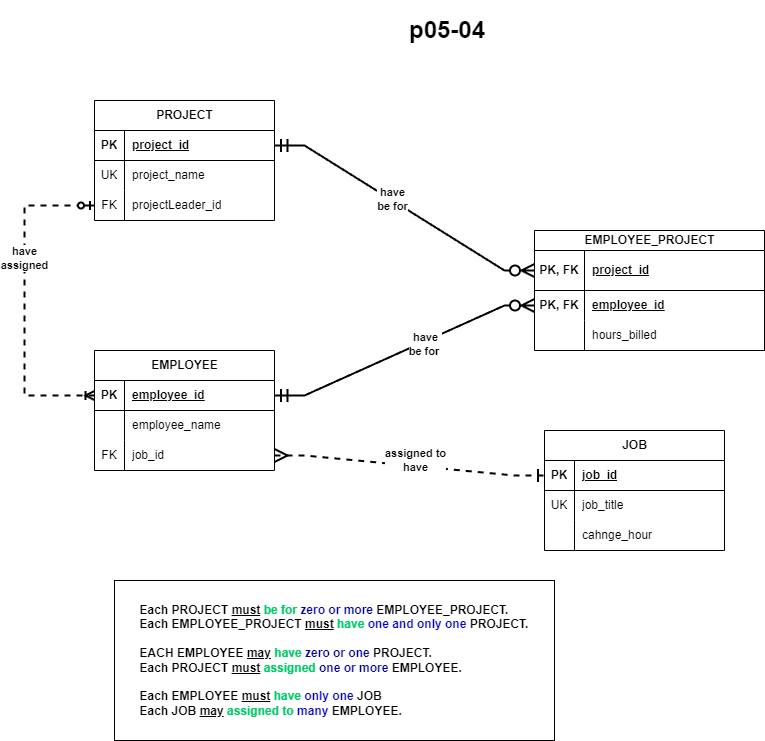

The diagram above was exported from draw.io. Its source (the exported page's mxGraphModel, read from the mxfile embedded in the PNG):
<mxGraphModel dx="1050" dy="638" grid="1" gridSize="10" guides="1" tooltips="1" connect="1" arrows="1" fold="1" page="1" pageScale="1" pageWidth="850" pageHeight="1100" math="0" shadow="0">
  <root>
    <mxCell id="0" />
    <mxCell id="1" parent="0" />
    <mxCell id="v3hIjlvTiE0DTMxkE3Vx-1" value="PROJECT" style="shape=table;startSize=30;container=1;collapsible=1;childLayout=tableLayout;fixedRows=1;rowLines=0;fontStyle=1;align=center;resizeLast=1;html=1;" vertex="1" parent="1">
      <mxGeometry x="130" y="150" width="180" height="120" as="geometry" />
    </mxCell>
    <mxCell id="v3hIjlvTiE0DTMxkE3Vx-2" value="" style="shape=tableRow;horizontal=0;startSize=0;swimlaneHead=0;swimlaneBody=0;fillColor=none;collapsible=0;dropTarget=0;points=[[0,0.5],[1,0.5]];portConstraint=eastwest;top=0;left=0;right=0;bottom=1;" vertex="1" parent="v3hIjlvTiE0DTMxkE3Vx-1">
      <mxGeometry y="30" width="180" height="30" as="geometry" />
    </mxCell>
    <mxCell id="v3hIjlvTiE0DTMxkE3Vx-3" value="PK" style="shape=partialRectangle;connectable=0;fillColor=none;top=0;left=0;bottom=0;right=0;fontStyle=1;overflow=hidden;whiteSpace=wrap;html=1;" vertex="1" parent="v3hIjlvTiE0DTMxkE3Vx-2">
      <mxGeometry width="30" height="30" as="geometry">
        <mxRectangle width="30" height="30" as="alternateBounds" />
      </mxGeometry>
    </mxCell>
    <mxCell id="v3hIjlvTiE0DTMxkE3Vx-4" value="project_id" style="shape=partialRectangle;connectable=0;fillColor=none;top=0;left=0;bottom=0;right=0;align=left;spacingLeft=6;fontStyle=5;overflow=hidden;whiteSpace=wrap;html=1;" vertex="1" parent="v3hIjlvTiE0DTMxkE3Vx-2">
      <mxGeometry x="30" width="150" height="30" as="geometry">
        <mxRectangle width="150" height="30" as="alternateBounds" />
      </mxGeometry>
    </mxCell>
    <mxCell id="v3hIjlvTiE0DTMxkE3Vx-5" value="" style="shape=tableRow;horizontal=0;startSize=0;swimlaneHead=0;swimlaneBody=0;fillColor=none;collapsible=0;dropTarget=0;points=[[0,0.5],[1,0.5]];portConstraint=eastwest;top=0;left=0;right=0;bottom=0;" vertex="1" parent="v3hIjlvTiE0DTMxkE3Vx-1">
      <mxGeometry y="60" width="180" height="30" as="geometry" />
    </mxCell>
    <mxCell id="v3hIjlvTiE0DTMxkE3Vx-6" value="UK" style="shape=partialRectangle;connectable=0;fillColor=none;top=0;left=0;bottom=0;right=0;editable=1;overflow=hidden;whiteSpace=wrap;html=1;" vertex="1" parent="v3hIjlvTiE0DTMxkE3Vx-5">
      <mxGeometry width="30" height="30" as="geometry">
        <mxRectangle width="30" height="30" as="alternateBounds" />
      </mxGeometry>
    </mxCell>
    <mxCell id="v3hIjlvTiE0DTMxkE3Vx-7" value="project_name" style="shape=partialRectangle;connectable=0;fillColor=none;top=0;left=0;bottom=0;right=0;align=left;spacingLeft=6;overflow=hidden;whiteSpace=wrap;html=1;" vertex="1" parent="v3hIjlvTiE0DTMxkE3Vx-5">
      <mxGeometry x="30" width="150" height="30" as="geometry">
        <mxRectangle width="150" height="30" as="alternateBounds" />
      </mxGeometry>
    </mxCell>
    <mxCell id="v3hIjlvTiE0DTMxkE3Vx-8" value="" style="shape=tableRow;horizontal=0;startSize=0;swimlaneHead=0;swimlaneBody=0;fillColor=none;collapsible=0;dropTarget=0;points=[[0,0.5],[1,0.5]];portConstraint=eastwest;top=0;left=0;right=0;bottom=0;" vertex="1" parent="v3hIjlvTiE0DTMxkE3Vx-1">
      <mxGeometry y="90" width="180" height="30" as="geometry" />
    </mxCell>
    <mxCell id="v3hIjlvTiE0DTMxkE3Vx-9" value="FK" style="shape=partialRectangle;connectable=0;fillColor=none;top=0;left=0;bottom=0;right=0;editable=1;overflow=hidden;whiteSpace=wrap;html=1;" vertex="1" parent="v3hIjlvTiE0DTMxkE3Vx-8">
      <mxGeometry width="30" height="30" as="geometry">
        <mxRectangle width="30" height="30" as="alternateBounds" />
      </mxGeometry>
    </mxCell>
    <mxCell id="v3hIjlvTiE0DTMxkE3Vx-10" value="projectLeader_id" style="shape=partialRectangle;connectable=0;fillColor=none;top=0;left=0;bottom=0;right=0;align=left;spacingLeft=6;overflow=hidden;whiteSpace=wrap;html=1;" vertex="1" parent="v3hIjlvTiE0DTMxkE3Vx-8">
      <mxGeometry x="30" width="150" height="30" as="geometry">
        <mxRectangle width="150" height="30" as="alternateBounds" />
      </mxGeometry>
    </mxCell>
    <mxCell id="v3hIjlvTiE0DTMxkE3Vx-14" value="EMPLOYEE_PROJECT" style="shape=table;startSize=20;container=1;collapsible=1;childLayout=tableLayout;fixedRows=1;rowLines=0;fontStyle=1;align=center;resizeLast=1;html=1;" vertex="1" parent="1">
      <mxGeometry x="570" y="280" width="230" height="120" as="geometry" />
    </mxCell>
    <mxCell id="v3hIjlvTiE0DTMxkE3Vx-15" value="" style="shape=tableRow;horizontal=0;startSize=0;swimlaneHead=0;swimlaneBody=0;fillColor=none;collapsible=0;dropTarget=0;points=[[0,0.5],[1,0.5]];portConstraint=eastwest;top=0;left=0;right=0;bottom=1;" vertex="1" parent="v3hIjlvTiE0DTMxkE3Vx-14">
      <mxGeometry y="20" width="230" height="40" as="geometry" />
    </mxCell>
    <mxCell id="v3hIjlvTiE0DTMxkE3Vx-16" value="PK, FK" style="shape=partialRectangle;connectable=0;fillColor=none;top=0;left=0;bottom=0;right=0;fontStyle=1;overflow=hidden;whiteSpace=wrap;html=1;" vertex="1" parent="v3hIjlvTiE0DTMxkE3Vx-15">
      <mxGeometry width="50" height="40" as="geometry">
        <mxRectangle width="50" height="40" as="alternateBounds" />
      </mxGeometry>
    </mxCell>
    <mxCell id="v3hIjlvTiE0DTMxkE3Vx-17" value="project_id" style="shape=partialRectangle;connectable=0;fillColor=none;top=0;left=0;bottom=0;right=0;align=left;spacingLeft=6;fontStyle=5;overflow=hidden;whiteSpace=wrap;html=1;" vertex="1" parent="v3hIjlvTiE0DTMxkE3Vx-15">
      <mxGeometry x="50" width="180" height="40" as="geometry">
        <mxRectangle width="180" height="40" as="alternateBounds" />
      </mxGeometry>
    </mxCell>
    <mxCell id="v3hIjlvTiE0DTMxkE3Vx-18" value="" style="shape=tableRow;horizontal=0;startSize=0;swimlaneHead=0;swimlaneBody=0;fillColor=none;collapsible=0;dropTarget=0;points=[[0,0.5],[1,0.5]];portConstraint=eastwest;top=0;left=0;right=0;bottom=0;" vertex="1" parent="v3hIjlvTiE0DTMxkE3Vx-14">
      <mxGeometry y="60" width="230" height="30" as="geometry" />
    </mxCell>
    <mxCell id="v3hIjlvTiE0DTMxkE3Vx-19" value="&lt;b&gt;PK, FK&lt;/b&gt;" style="shape=partialRectangle;connectable=0;fillColor=none;top=0;left=0;bottom=0;right=0;editable=1;overflow=hidden;whiteSpace=wrap;html=1;" vertex="1" parent="v3hIjlvTiE0DTMxkE3Vx-18">
      <mxGeometry width="50" height="30" as="geometry">
        <mxRectangle width="50" height="30" as="alternateBounds" />
      </mxGeometry>
    </mxCell>
    <mxCell id="v3hIjlvTiE0DTMxkE3Vx-20" value="&lt;b&gt;&lt;u&gt;employee_id&lt;/u&gt;&lt;/b&gt;" style="shape=partialRectangle;connectable=0;fillColor=none;top=0;left=0;bottom=0;right=0;align=left;spacingLeft=6;overflow=hidden;whiteSpace=wrap;html=1;" vertex="1" parent="v3hIjlvTiE0DTMxkE3Vx-18">
      <mxGeometry x="50" width="180" height="30" as="geometry">
        <mxRectangle width="180" height="30" as="alternateBounds" />
      </mxGeometry>
    </mxCell>
    <mxCell id="v3hIjlvTiE0DTMxkE3Vx-54" value="" style="shape=tableRow;horizontal=0;startSize=0;swimlaneHead=0;swimlaneBody=0;fillColor=none;collapsible=0;dropTarget=0;points=[[0,0.5],[1,0.5]];portConstraint=eastwest;top=0;left=0;right=0;bottom=0;" vertex="1" parent="v3hIjlvTiE0DTMxkE3Vx-14">
      <mxGeometry y="90" width="230" height="30" as="geometry" />
    </mxCell>
    <mxCell id="v3hIjlvTiE0DTMxkE3Vx-55" value="" style="shape=partialRectangle;connectable=0;fillColor=none;top=0;left=0;bottom=0;right=0;editable=1;overflow=hidden;whiteSpace=wrap;html=1;" vertex="1" parent="v3hIjlvTiE0DTMxkE3Vx-54">
      <mxGeometry width="50" height="30" as="geometry">
        <mxRectangle width="50" height="30" as="alternateBounds" />
      </mxGeometry>
    </mxCell>
    <mxCell id="v3hIjlvTiE0DTMxkE3Vx-56" value="hours_billed" style="shape=partialRectangle;connectable=0;fillColor=none;top=0;left=0;bottom=0;right=0;align=left;spacingLeft=6;overflow=hidden;whiteSpace=wrap;html=1;" vertex="1" parent="v3hIjlvTiE0DTMxkE3Vx-54">
      <mxGeometry x="50" width="180" height="30" as="geometry">
        <mxRectangle width="180" height="30" as="alternateBounds" />
      </mxGeometry>
    </mxCell>
    <mxCell id="v3hIjlvTiE0DTMxkE3Vx-24" value="EMPLOYEE" style="shape=table;startSize=30;container=1;collapsible=1;childLayout=tableLayout;fixedRows=1;rowLines=0;fontStyle=1;align=center;resizeLast=1;html=1;" vertex="1" parent="1">
      <mxGeometry x="130" y="400" width="180" height="120" as="geometry" />
    </mxCell>
    <mxCell id="v3hIjlvTiE0DTMxkE3Vx-25" value="" style="shape=tableRow;horizontal=0;startSize=0;swimlaneHead=0;swimlaneBody=0;fillColor=none;collapsible=0;dropTarget=0;points=[[0,0.5],[1,0.5]];portConstraint=eastwest;top=0;left=0;right=0;bottom=1;" vertex="1" parent="v3hIjlvTiE0DTMxkE3Vx-24">
      <mxGeometry y="30" width="180" height="30" as="geometry" />
    </mxCell>
    <mxCell id="v3hIjlvTiE0DTMxkE3Vx-26" value="PK" style="shape=partialRectangle;connectable=0;fillColor=none;top=0;left=0;bottom=0;right=0;fontStyle=1;overflow=hidden;whiteSpace=wrap;html=1;" vertex="1" parent="v3hIjlvTiE0DTMxkE3Vx-25">
      <mxGeometry width="30" height="30" as="geometry">
        <mxRectangle width="30" height="30" as="alternateBounds" />
      </mxGeometry>
    </mxCell>
    <mxCell id="v3hIjlvTiE0DTMxkE3Vx-27" value="employee_id" style="shape=partialRectangle;connectable=0;fillColor=none;top=0;left=0;bottom=0;right=0;align=left;spacingLeft=6;fontStyle=5;overflow=hidden;whiteSpace=wrap;html=1;" vertex="1" parent="v3hIjlvTiE0DTMxkE3Vx-25">
      <mxGeometry x="30" width="150" height="30" as="geometry">
        <mxRectangle width="150" height="30" as="alternateBounds" />
      </mxGeometry>
    </mxCell>
    <mxCell id="v3hIjlvTiE0DTMxkE3Vx-28" value="" style="shape=tableRow;horizontal=0;startSize=0;swimlaneHead=0;swimlaneBody=0;fillColor=none;collapsible=0;dropTarget=0;points=[[0,0.5],[1,0.5]];portConstraint=eastwest;top=0;left=0;right=0;bottom=0;" vertex="1" parent="v3hIjlvTiE0DTMxkE3Vx-24">
      <mxGeometry y="60" width="180" height="30" as="geometry" />
    </mxCell>
    <mxCell id="v3hIjlvTiE0DTMxkE3Vx-29" value="" style="shape=partialRectangle;connectable=0;fillColor=none;top=0;left=0;bottom=0;right=0;editable=1;overflow=hidden;whiteSpace=wrap;html=1;" vertex="1" parent="v3hIjlvTiE0DTMxkE3Vx-28">
      <mxGeometry width="30" height="30" as="geometry">
        <mxRectangle width="30" height="30" as="alternateBounds" />
      </mxGeometry>
    </mxCell>
    <mxCell id="v3hIjlvTiE0DTMxkE3Vx-30" value="employee_name" style="shape=partialRectangle;connectable=0;fillColor=none;top=0;left=0;bottom=0;right=0;align=left;spacingLeft=6;overflow=hidden;whiteSpace=wrap;html=1;" vertex="1" parent="v3hIjlvTiE0DTMxkE3Vx-28">
      <mxGeometry x="30" width="150" height="30" as="geometry">
        <mxRectangle width="150" height="30" as="alternateBounds" />
      </mxGeometry>
    </mxCell>
    <mxCell id="v3hIjlvTiE0DTMxkE3Vx-31" value="" style="shape=tableRow;horizontal=0;startSize=0;swimlaneHead=0;swimlaneBody=0;fillColor=none;collapsible=0;dropTarget=0;points=[[0,0.5],[1,0.5]];portConstraint=eastwest;top=0;left=0;right=0;bottom=0;" vertex="1" parent="v3hIjlvTiE0DTMxkE3Vx-24">
      <mxGeometry y="90" width="180" height="30" as="geometry" />
    </mxCell>
    <mxCell id="v3hIjlvTiE0DTMxkE3Vx-32" value="FK" style="shape=partialRectangle;connectable=0;fillColor=none;top=0;left=0;bottom=0;right=0;editable=1;overflow=hidden;whiteSpace=wrap;html=1;" vertex="1" parent="v3hIjlvTiE0DTMxkE3Vx-31">
      <mxGeometry width="30" height="30" as="geometry">
        <mxRectangle width="30" height="30" as="alternateBounds" />
      </mxGeometry>
    </mxCell>
    <mxCell id="v3hIjlvTiE0DTMxkE3Vx-33" value="job_id" style="shape=partialRectangle;connectable=0;fillColor=none;top=0;left=0;bottom=0;right=0;align=left;spacingLeft=6;overflow=hidden;whiteSpace=wrap;html=1;" vertex="1" parent="v3hIjlvTiE0DTMxkE3Vx-31">
      <mxGeometry x="30" width="150" height="30" as="geometry">
        <mxRectangle width="150" height="30" as="alternateBounds" />
      </mxGeometry>
    </mxCell>
    <mxCell id="v3hIjlvTiE0DTMxkE3Vx-34" value="JOB" style="shape=table;startSize=30;container=1;collapsible=1;childLayout=tableLayout;fixedRows=1;rowLines=0;fontStyle=1;align=center;resizeLast=1;html=1;" vertex="1" parent="1">
      <mxGeometry x="580" y="480" width="180" height="120" as="geometry" />
    </mxCell>
    <mxCell id="v3hIjlvTiE0DTMxkE3Vx-35" value="" style="shape=tableRow;horizontal=0;startSize=0;swimlaneHead=0;swimlaneBody=0;fillColor=none;collapsible=0;dropTarget=0;points=[[0,0.5],[1,0.5]];portConstraint=eastwest;top=0;left=0;right=0;bottom=1;" vertex="1" parent="v3hIjlvTiE0DTMxkE3Vx-34">
      <mxGeometry y="30" width="180" height="30" as="geometry" />
    </mxCell>
    <mxCell id="v3hIjlvTiE0DTMxkE3Vx-36" value="PK" style="shape=partialRectangle;connectable=0;fillColor=none;top=0;left=0;bottom=0;right=0;fontStyle=1;overflow=hidden;whiteSpace=wrap;html=1;" vertex="1" parent="v3hIjlvTiE0DTMxkE3Vx-35">
      <mxGeometry width="30" height="30" as="geometry">
        <mxRectangle width="30" height="30" as="alternateBounds" />
      </mxGeometry>
    </mxCell>
    <mxCell id="v3hIjlvTiE0DTMxkE3Vx-37" value="job_id" style="shape=partialRectangle;connectable=0;fillColor=none;top=0;left=0;bottom=0;right=0;align=left;spacingLeft=6;fontStyle=5;overflow=hidden;whiteSpace=wrap;html=1;" vertex="1" parent="v3hIjlvTiE0DTMxkE3Vx-35">
      <mxGeometry x="30" width="150" height="30" as="geometry">
        <mxRectangle width="150" height="30" as="alternateBounds" />
      </mxGeometry>
    </mxCell>
    <mxCell id="v3hIjlvTiE0DTMxkE3Vx-38" value="" style="shape=tableRow;horizontal=0;startSize=0;swimlaneHead=0;swimlaneBody=0;fillColor=none;collapsible=0;dropTarget=0;points=[[0,0.5],[1,0.5]];portConstraint=eastwest;top=0;left=0;right=0;bottom=0;" vertex="1" parent="v3hIjlvTiE0DTMxkE3Vx-34">
      <mxGeometry y="60" width="180" height="30" as="geometry" />
    </mxCell>
    <mxCell id="v3hIjlvTiE0DTMxkE3Vx-39" value="UK" style="shape=partialRectangle;connectable=0;fillColor=none;top=0;left=0;bottom=0;right=0;editable=1;overflow=hidden;whiteSpace=wrap;html=1;" vertex="1" parent="v3hIjlvTiE0DTMxkE3Vx-38">
      <mxGeometry width="30" height="30" as="geometry">
        <mxRectangle width="30" height="30" as="alternateBounds" />
      </mxGeometry>
    </mxCell>
    <mxCell id="v3hIjlvTiE0DTMxkE3Vx-40" value="job_title" style="shape=partialRectangle;connectable=0;fillColor=none;top=0;left=0;bottom=0;right=0;align=left;spacingLeft=6;overflow=hidden;whiteSpace=wrap;html=1;" vertex="1" parent="v3hIjlvTiE0DTMxkE3Vx-38">
      <mxGeometry x="30" width="150" height="30" as="geometry">
        <mxRectangle width="150" height="30" as="alternateBounds" />
      </mxGeometry>
    </mxCell>
    <mxCell id="v3hIjlvTiE0DTMxkE3Vx-41" value="" style="shape=tableRow;horizontal=0;startSize=0;swimlaneHead=0;swimlaneBody=0;fillColor=none;collapsible=0;dropTarget=0;points=[[0,0.5],[1,0.5]];portConstraint=eastwest;top=0;left=0;right=0;bottom=0;" vertex="1" parent="v3hIjlvTiE0DTMxkE3Vx-34">
      <mxGeometry y="90" width="180" height="30" as="geometry" />
    </mxCell>
    <mxCell id="v3hIjlvTiE0DTMxkE3Vx-42" value="" style="shape=partialRectangle;connectable=0;fillColor=none;top=0;left=0;bottom=0;right=0;editable=1;overflow=hidden;whiteSpace=wrap;html=1;" vertex="1" parent="v3hIjlvTiE0DTMxkE3Vx-41">
      <mxGeometry width="30" height="30" as="geometry">
        <mxRectangle width="30" height="30" as="alternateBounds" />
      </mxGeometry>
    </mxCell>
    <mxCell id="v3hIjlvTiE0DTMxkE3Vx-43" value="cahnge_hour" style="shape=partialRectangle;connectable=0;fillColor=none;top=0;left=0;bottom=0;right=0;align=left;spacingLeft=6;overflow=hidden;whiteSpace=wrap;html=1;" vertex="1" parent="v3hIjlvTiE0DTMxkE3Vx-41">
      <mxGeometry x="30" width="150" height="30" as="geometry">
        <mxRectangle width="150" height="30" as="alternateBounds" />
      </mxGeometry>
    </mxCell>
    <mxCell id="v3hIjlvTiE0DTMxkE3Vx-57" value="" style="edgeStyle=entityRelationEdgeStyle;fontSize=12;html=1;endArrow=ERzeroToMany;startArrow=ERmandOne;rounded=0;entryX=0;entryY=0.5;entryDx=0;entryDy=0;exitX=1;exitY=0.5;exitDx=0;exitDy=0;endFill=0;strokeWidth=2;endSize=10;startSize=10;fontStyle=1" edge="1" parent="1" source="v3hIjlvTiE0DTMxkE3Vx-2" target="v3hIjlvTiE0DTMxkE3Vx-15">
      <mxGeometry width="100" height="100" relative="1" as="geometry">
        <mxPoint x="200" y="490" as="sourcePoint" />
        <mxPoint x="300" y="390" as="targetPoint" />
      </mxGeometry>
    </mxCell>
    <mxCell id="v3hIjlvTiE0DTMxkE3Vx-63" value="&lt;b&gt;have&lt;br&gt;be for&lt;/b&gt;" style="edgeLabel;html=1;align=center;verticalAlign=middle;resizable=0;points=[];" vertex="1" connectable="0" parent="v3hIjlvTiE0DTMxkE3Vx-57">
      <mxGeometry x="-0.1063" y="1" relative="1" as="geometry">
        <mxPoint as="offset" />
      </mxGeometry>
    </mxCell>
    <mxCell id="v3hIjlvTiE0DTMxkE3Vx-58" value="" style="edgeStyle=entityRelationEdgeStyle;fontSize=12;html=1;endArrow=ERzeroToMany;startArrow=ERmandOne;rounded=0;entryX=0;entryY=0.5;entryDx=0;entryDy=0;strokeWidth=2;endFill=0;endSize=10;startSize=10;" edge="1" parent="1" source="v3hIjlvTiE0DTMxkE3Vx-25" target="v3hIjlvTiE0DTMxkE3Vx-18">
      <mxGeometry width="100" height="100" relative="1" as="geometry">
        <mxPoint x="140" y="630" as="sourcePoint" />
        <mxPoint x="240" y="530" as="targetPoint" />
      </mxGeometry>
    </mxCell>
    <mxCell id="v3hIjlvTiE0DTMxkE3Vx-65" value="&lt;b&gt;have&lt;br&gt;be for&amp;nbsp;&lt;/b&gt;" style="edgeLabel;html=1;align=center;verticalAlign=middle;resizable=0;points=[];" vertex="1" connectable="0" parent="v3hIjlvTiE0DTMxkE3Vx-58">
      <mxGeometry x="0.1522" y="-2" relative="1" as="geometry">
        <mxPoint as="offset" />
      </mxGeometry>
    </mxCell>
    <mxCell id="v3hIjlvTiE0DTMxkE3Vx-59" value="" style="edgeStyle=entityRelationEdgeStyle;fontSize=12;html=1;endArrow=ERone;startArrow=ERmany;rounded=0;dashed=1;strokeWidth=2;endFill=0;startFill=0;endSize=10;startSize=10;" edge="1" parent="1" source="v3hIjlvTiE0DTMxkE3Vx-31" target="v3hIjlvTiE0DTMxkE3Vx-35">
      <mxGeometry width="100" height="100" relative="1" as="geometry">
        <mxPoint x="230" y="690" as="sourcePoint" />
        <mxPoint x="330" y="590" as="targetPoint" />
      </mxGeometry>
    </mxCell>
    <mxCell id="v3hIjlvTiE0DTMxkE3Vx-62" value="&lt;b&gt;assigned to&lt;br&gt;have&lt;/b&gt;" style="edgeLabel;html=1;align=center;verticalAlign=middle;resizable=0;points=[];" vertex="1" connectable="0" parent="v3hIjlvTiE0DTMxkE3Vx-59">
      <mxGeometry x="0.0373" relative="1" as="geometry">
        <mxPoint y="-6" as="offset" />
      </mxGeometry>
    </mxCell>
    <mxCell id="v3hIjlvTiE0DTMxkE3Vx-60" value="" style="fontSize=12;html=1;endArrow=ERzeroToOne;endFill=0;rounded=0;exitX=0;exitY=0.5;exitDx=0;exitDy=0;elbow=vertical;startArrow=ERoneToMany;startFill=0;dashed=1;strokeWidth=2;" edge="1" parent="1" source="v3hIjlvTiE0DTMxkE3Vx-25" target="v3hIjlvTiE0DTMxkE3Vx-8">
      <mxGeometry width="100" height="100" relative="1" as="geometry">
        <mxPoint x="-10" y="540" as="sourcePoint" />
        <mxPoint x="90" y="440" as="targetPoint" />
        <Array as="points">
          <mxPoint x="60" y="445" />
          <mxPoint x="60" y="255" />
        </Array>
      </mxGeometry>
    </mxCell>
    <mxCell id="v3hIjlvTiE0DTMxkE3Vx-64" value="&lt;b&gt;have&lt;br&gt;assigned&lt;/b&gt;" style="edgeLabel;html=1;align=center;verticalAlign=middle;resizable=0;points=[];" vertex="1" connectable="0" parent="v3hIjlvTiE0DTMxkE3Vx-60">
      <mxGeometry x="0.2621" y="1" relative="1" as="geometry">
        <mxPoint as="offset" />
      </mxGeometry>
    </mxCell>
    <mxCell id="v3hIjlvTiE0DTMxkE3Vx-66" value="&lt;div style=&quot;text-align: justify;&quot;&gt;&lt;span style=&quot;background-color: initial;&quot;&gt;&lt;b&gt;Each PROJECT &lt;u&gt;must&lt;/u&gt; &lt;font color=&quot;#00cc66&quot;&gt;be for&lt;/font&gt; &lt;font color=&quot;#000099&quot;&gt;zero or more&lt;/font&gt; EMPLOYEE_PROJECT.&lt;/b&gt;&lt;/span&gt;&lt;/div&gt;&lt;div style=&quot;text-align: justify;&quot;&gt;&lt;span style=&quot;background-color: initial;&quot;&gt;&lt;b&gt;Each EMPLOYEE_PROJECT &lt;u&gt;must&lt;/u&gt; &lt;font color=&quot;#00cc66&quot;&gt;have&lt;/font&gt; &lt;font color=&quot;#0000cc&quot;&gt;one and only one&lt;/font&gt; PROJECT.&lt;/b&gt;&lt;/span&gt;&lt;/div&gt;&lt;div style=&quot;text-align: justify;&quot;&gt;&lt;b&gt;&lt;br&gt;&lt;/b&gt;&lt;/div&gt;&lt;div style=&quot;text-align: justify;&quot;&gt;&lt;span style=&quot;background-color: initial;&quot;&gt;&lt;b&gt;EACH EMPLOYEE &lt;u&gt;may&lt;/u&gt; &lt;font color=&quot;#00cc66&quot;&gt;have&lt;/font&gt; &lt;font color=&quot;#000099&quot;&gt;zero or one&lt;/font&gt; PROJECT.&lt;/b&gt;&lt;/span&gt;&lt;/div&gt;&lt;div style=&quot;text-align: justify;&quot;&gt;&lt;span style=&quot;background-color: initial;&quot;&gt;&lt;b&gt;Each PROJECT &lt;u&gt;must&lt;/u&gt; &lt;font color=&quot;#00cc66&quot;&gt;assigned&lt;/font&gt; &lt;font color=&quot;#000099&quot;&gt;one or more&lt;/font&gt; EMPLOYEE.&lt;/b&gt;&lt;/span&gt;&lt;/div&gt;&lt;div style=&quot;text-align: justify;&quot;&gt;&lt;b&gt;&lt;br&gt;&lt;/b&gt;&lt;/div&gt;&lt;div style=&quot;text-align: justify;&quot;&gt;&lt;span style=&quot;background-color: initial;&quot;&gt;&lt;b&gt;Each EMPLOYEE &lt;u&gt;must&lt;/u&gt;&amp;nbsp;&lt;font color=&quot;#00cc66&quot;&gt;have&lt;/font&gt; &lt;font color=&quot;#0000cc&quot;&gt;only one&lt;/font&gt; JOB&lt;/b&gt;&lt;/span&gt;&lt;/div&gt;&lt;div style=&quot;text-align: justify;&quot;&gt;&lt;span style=&quot;background-color: initial;&quot;&gt;&lt;b&gt;Each JOB &lt;u&gt;may&lt;/u&gt; &lt;font color=&quot;#00cc66&quot;&gt;assigned to&lt;/font&gt; &lt;font color=&quot;#0000cc&quot;&gt;many&lt;/font&gt; EMPLOYEE.&lt;/b&gt;&lt;/span&gt;&lt;/div&gt;" style="whiteSpace=wrap;html=1;align=center;" vertex="1" parent="1">
      <mxGeometry x="150" y="630" width="440" height="160" as="geometry" />
    </mxCell>
    <mxCell id="v3hIjlvTiE0DTMxkE3Vx-67" value="&lt;h1&gt;p05-04&lt;/h1&gt;" style="text;html=1;strokeColor=none;fillColor=none;spacing=5;spacingTop=-20;whiteSpace=wrap;overflow=hidden;rounded=0;" vertex="1" parent="1">
      <mxGeometry x="440" y="60" width="110" height="50" as="geometry" />
    </mxCell>
  </root>
</mxGraphModel>